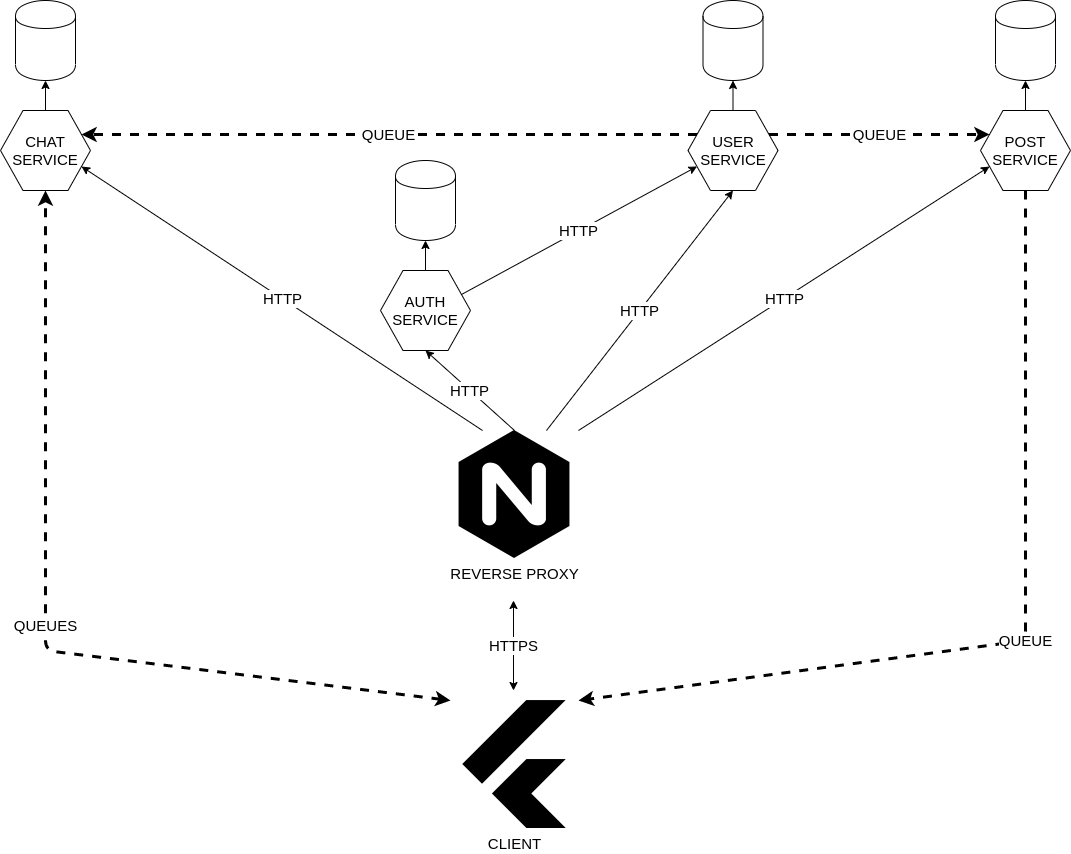

The diagram above was exported from draw.io. Its source (the exported page's mxGraphModel, read from the mxfile embedded in the PNG):
<mxGraphModel dx="3080" dy="1185" grid="1" gridSize="10" guides="1" tooltips="1" connect="1" arrows="1" fold="1" page="1" pageScale="1" pageWidth="850" pageHeight="1100" math="0" shadow="0">
  <root>
    <mxCell id="0" />
    <mxCell id="1" parent="0" />
    <mxCell id="2" value="REVERSE PROXY" style="shape=image;html=1;verticalAlign=top;verticalLabelPosition=bottom;labelBackgroundColor=#ffffff;imageAspect=0;aspect=fixed;image=https://cdn4.iconfinder.com/data/icons/logos-brands-5/24/nginx-128.png;fontSize=15;" vertex="1" parent="1">
      <mxGeometry x="170" y="1500" width="128" height="128" as="geometry" />
    </mxCell>
    <mxCell id="3" value="CLIENT" style="shape=image;html=1;verticalAlign=top;verticalLabelPosition=bottom;labelBackgroundColor=#ffffff;imageAspect=0;aspect=fixed;image=https://cdn4.iconfinder.com/data/icons/logos-brands-5/24/flutter-128.png;fontSize=15;" vertex="1" parent="1">
      <mxGeometry x="170" y="1770" width="128" height="128" as="geometry" />
    </mxCell>
    <mxCell id="4" value="HTTPS" style="endArrow=classic;startArrow=classic;html=1;fontSize=15;" edge="1" parent="1">
      <mxGeometry width="50" height="50" relative="1" as="geometry">
        <mxPoint x="233" y="1760" as="sourcePoint" />
        <mxPoint x="233" y="1670" as="targetPoint" />
      </mxGeometry>
    </mxCell>
    <mxCell id="5" value="CHAT SERVICE" style="shape=hexagon;perimeter=hexagonPerimeter2;whiteSpace=wrap;html=1;fontSize=15;" vertex="1" parent="1">
      <mxGeometry x="-280" y="1180" width="90" height="80" as="geometry" />
    </mxCell>
    <mxCell id="6" value="POST SERVICE" style="shape=hexagon;perimeter=hexagonPerimeter2;whiteSpace=wrap;html=1;fontSize=15;" vertex="1" parent="1">
      <mxGeometry x="700" y="1180" width="90" height="80" as="geometry" />
    </mxCell>
    <mxCell id="7" value="AUTH SERVICE" style="shape=hexagon;perimeter=hexagonPerimeter2;whiteSpace=wrap;html=1;fontSize=15;" vertex="1" parent="1">
      <mxGeometry x="100" y="1340" width="90" height="80" as="geometry" />
    </mxCell>
    <mxCell id="8" value="USER SERVICE" style="shape=hexagon;perimeter=hexagonPerimeter2;whiteSpace=wrap;html=1;fontSize=15;" vertex="1" parent="1">
      <mxGeometry x="407.5" y="1180" width="90" height="80" as="geometry" />
    </mxCell>
    <mxCell id="9" value="HTTP" style="endArrow=classic;html=1;fontSize=15;entryX=0.5;entryY=1;entryDx=0;entryDy=0;exitX=0.5;exitY=0;exitDx=0;exitDy=0;" edge="1" source="2" target="7" parent="1">
      <mxGeometry width="50" height="50" relative="1" as="geometry">
        <mxPoint x="190" y="1630" as="sourcePoint" />
        <mxPoint x="510" y="1620" as="targetPoint" />
      </mxGeometry>
    </mxCell>
    <mxCell id="10" value="" style="shape=cylinder;whiteSpace=wrap;html=1;boundedLbl=1;backgroundOutline=1;fontSize=15;" vertex="1" parent="1">
      <mxGeometry x="115" y="1230" width="60" height="80" as="geometry" />
    </mxCell>
    <mxCell id="11" value="" style="shape=cylinder;whiteSpace=wrap;html=1;boundedLbl=1;backgroundOutline=1;fontSize=15;" vertex="1" parent="1">
      <mxGeometry x="422.5" y="1070" width="60" height="80" as="geometry" />
    </mxCell>
    <mxCell id="12" value="" style="shape=cylinder;whiteSpace=wrap;html=1;boundedLbl=1;backgroundOutline=1;fontSize=15;" vertex="1" parent="1">
      <mxGeometry x="-265" y="1070" width="60" height="80" as="geometry" />
    </mxCell>
    <mxCell id="13" value="" style="shape=cylinder;whiteSpace=wrap;html=1;boundedLbl=1;backgroundOutline=1;fontSize=15;" vertex="1" parent="1">
      <mxGeometry x="715" y="1070" width="60" height="80" as="geometry" />
    </mxCell>
    <mxCell id="14" value="" style="endArrow=classic;html=1;fontSize=15;entryX=0.5;entryY=1;entryDx=0;entryDy=0;exitX=0.5;exitY=0;exitDx=0;exitDy=0;" edge="1" source="7" target="10" parent="1">
      <mxGeometry width="50" height="50" relative="1" as="geometry">
        <mxPoint x="130" y="1300" as="sourcePoint" />
        <mxPoint x="180" y="1250" as="targetPoint" />
      </mxGeometry>
    </mxCell>
    <mxCell id="15" value="" style="endArrow=classic;html=1;fontSize=15;exitX=0.5;exitY=0;exitDx=0;exitDy=0;entryX=0.5;entryY=1;entryDx=0;entryDy=0;" edge="1" source="8" target="11" parent="1">
      <mxGeometry width="50" height="50" relative="1" as="geometry">
        <mxPoint x="217.5" y="1200" as="sourcePoint" />
        <mxPoint x="267.5" y="1150" as="targetPoint" />
      </mxGeometry>
    </mxCell>
    <mxCell id="16" value="QUEUE" style="endArrow=classic;dashed=1;html=1;fontSize=15;endFill=1;exitX=0;exitY=0.25;exitDx=0;exitDy=0;entryX=1;entryY=0.25;entryDx=0;entryDy=0;strokeWidth=3;" edge="1" source="8" target="5" parent="1">
      <mxGeometry width="50" height="50" relative="1" as="geometry">
        <mxPoint x="387.5" y="1299.5" as="sourcePoint" />
        <mxPoint x="177.5" y="1299.5" as="targetPoint" />
      </mxGeometry>
    </mxCell>
    <mxCell id="17" value="" style="endArrow=classic;html=1;fontSize=15;exitX=0.5;exitY=0;exitDx=0;exitDy=0;entryX=0.5;entryY=1;entryDx=0;entryDy=0;" edge="1" source="5" target="12" parent="1">
      <mxGeometry width="50" height="50" relative="1" as="geometry">
        <mxPoint x="-280" y="1150" as="sourcePoint" />
        <mxPoint x="-230" y="1100" as="targetPoint" />
      </mxGeometry>
    </mxCell>
    <mxCell id="18" value="" style="endArrow=classic;html=1;fontSize=15;exitX=0.5;exitY=0;exitDx=0;exitDy=0;entryX=0.5;entryY=1;entryDx=0;entryDy=0;" edge="1" source="6" target="13" parent="1">
      <mxGeometry width="50" height="50" relative="1" as="geometry">
        <mxPoint x="580" y="1180" as="sourcePoint" />
        <mxPoint x="630" y="1130" as="targetPoint" />
      </mxGeometry>
    </mxCell>
    <mxCell id="19" value="QUEUE" style="endArrow=classic;dashed=1;html=1;fontSize=15;endFill=1;exitX=1;exitY=0.25;exitDx=0;exitDy=0;entryX=0;entryY=0.25;entryDx=0;entryDy=0;strokeWidth=3;" edge="1" source="8" target="6" parent="1">
      <mxGeometry width="50" height="50" relative="1" as="geometry">
        <mxPoint x="78" y="1500" as="sourcePoint" />
        <mxPoint x="-410" y="1500" as="targetPoint" />
      </mxGeometry>
    </mxCell>
    <mxCell id="20" value="HTTP" style="endArrow=classic;html=1;fontSize=15;exitX=0.75;exitY=0;exitDx=0;exitDy=0;entryX=0.5;entryY=1;entryDx=0;entryDy=0;" edge="1" source="2" target="8" parent="1">
      <mxGeometry width="50" height="50" relative="1" as="geometry">
        <mxPoint x="390" y="1410" as="sourcePoint" />
        <mxPoint x="440" y="1360" as="targetPoint" />
      </mxGeometry>
    </mxCell>
    <mxCell id="21" value="HTTP" style="endArrow=classic;html=1;fontSize=15;exitX=1;exitY=0;exitDx=0;exitDy=0;entryX=0;entryY=0.75;entryDx=0;entryDy=0;" edge="1" source="2" target="6" parent="1">
      <mxGeometry width="50" height="50" relative="1" as="geometry">
        <mxPoint x="410" y="1620" as="sourcePoint" />
        <mxPoint x="890" y="1580" as="targetPoint" />
      </mxGeometry>
    </mxCell>
    <mxCell id="22" value="HTTP" style="endArrow=classic;html=1;fontSize=15;strokeWidth=1;entryX=0;entryY=0.75;entryDx=0;entryDy=0;exitX=1;exitY=0.25;exitDx=0;exitDy=0;" edge="1" source="7" target="8" parent="1">
      <mxGeometry width="50" height="50" relative="1" as="geometry">
        <mxPoint x="250" y="1390" as="sourcePoint" />
        <mxPoint x="280" y="1370" as="targetPoint" />
      </mxGeometry>
    </mxCell>
    <mxCell id="23" value="QUEUE" style="endArrow=classic;dashed=1;html=1;endFill=1;entryX=1;entryY=0;entryDx=0;entryDy=0;fontSize=15;strokeWidth=3;exitX=0.5;exitY=1;exitDx=0;exitDy=0;" edge="1" source="6" target="3" parent="1">
      <mxGeometry width="50" height="50" relative="1" as="geometry">
        <mxPoint x="1190" y="1640" as="sourcePoint" />
        <mxPoint x="150" y="2091.4285714285716" as="targetPoint" />
        <Array as="points">
          <mxPoint x="745" y="1710" />
        </Array>
      </mxGeometry>
    </mxCell>
    <mxCell id="24" value="QUEUES" style="endArrow=classic;dashed=1;html=1;fontSize=15;entryX=0.5;entryY=1;entryDx=0;entryDy=0;exitX=0;exitY=0;exitDx=0;exitDy=0;endFill=1;startArrow=classic;startFill=1;strokeWidth=3;" edge="1" source="3" target="5" parent="1">
      <mxGeometry width="50" height="50" relative="1" as="geometry">
        <mxPoint x="-240" y="1620" as="sourcePoint" />
        <mxPoint x="-190" y="1570" as="targetPoint" />
        <Array as="points">
          <mxPoint x="-235" y="1720" />
        </Array>
      </mxGeometry>
    </mxCell>
    <mxCell id="25" value="HTTP" style="endArrow=classic;html=1;fontSize=15;entryX=1;entryY=0.75;entryDx=0;entryDy=0;exitX=0.25;exitY=0;exitDx=0;exitDy=0;" edge="1" source="2" target="5" parent="1">
      <mxGeometry width="50" height="50" relative="1" as="geometry">
        <mxPoint x="64" y="1610" as="sourcePoint" />
        <mxPoint x="20" y="1280" as="targetPoint" />
      </mxGeometry>
    </mxCell>
  </root>
</mxGraphModel>